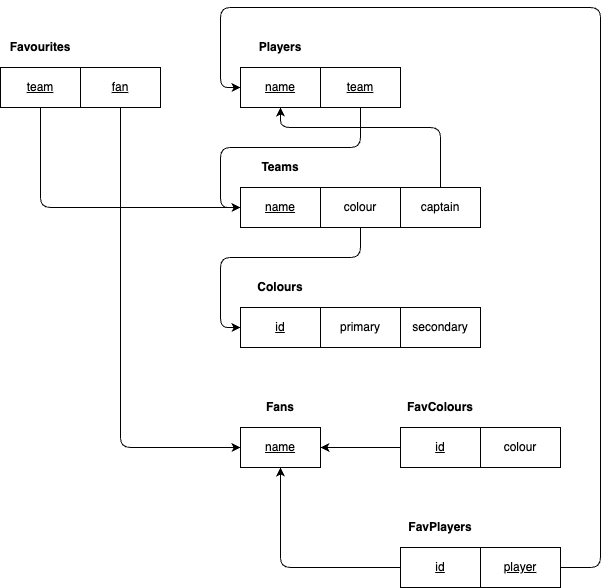

The diagram above was exported from draw.io. Its source (the exported page's mxGraphModel, read from the mxfile embedded in the PNG):
<mxGraphModel dx="507" dy="830" grid="1" gridSize="10" guides="1" tooltips="1" connect="1" arrows="1" fold="1" page="1" pageScale="1" pageWidth="827" pageHeight="1169" math="0" shadow="0">
  <root>
    <mxCell id="0" />
    <mxCell id="1" parent="0" />
    <mxCell id="2" value="Teams" style="text;html=1;strokeColor=none;fillColor=none;align=center;verticalAlign=middle;whiteSpace=wrap;rounded=0;fontStyle=1" vertex="1" parent="1">
      <mxGeometry x="320" y="160" width="80" height="40" as="geometry" />
    </mxCell>
    <mxCell id="3" value="name" style="text;html=1;strokeColor=default;fillColor=none;align=center;verticalAlign=middle;whiteSpace=wrap;rounded=0;fontStyle=4" vertex="1" parent="1">
      <mxGeometry x="320" y="200" width="80" height="40" as="geometry" />
    </mxCell>
    <mxCell id="18" style="edgeStyle=none;html=1;" edge="1" parent="1" source="4" target="6">
      <mxGeometry relative="1" as="geometry">
        <Array as="points">
          <mxPoint x="440" y="270" />
          <mxPoint x="300" y="270" />
          <mxPoint x="300" y="340" />
        </Array>
      </mxGeometry>
    </mxCell>
    <mxCell id="4" value="colour" style="text;html=1;strokeColor=default;fillColor=none;align=center;verticalAlign=middle;whiteSpace=wrap;rounded=0;" vertex="1" parent="1">
      <mxGeometry x="400" y="200" width="80" height="40" as="geometry" />
    </mxCell>
    <mxCell id="5" value="Colours" style="text;html=1;strokeColor=none;fillColor=none;align=center;verticalAlign=middle;whiteSpace=wrap;rounded=0;fontStyle=1" vertex="1" parent="1">
      <mxGeometry x="320" y="280" width="80" height="40" as="geometry" />
    </mxCell>
    <mxCell id="6" value="id" style="text;html=1;strokeColor=default;fillColor=none;align=center;verticalAlign=middle;whiteSpace=wrap;rounded=0;fontStyle=4" vertex="1" parent="1">
      <mxGeometry x="320" y="320" width="80" height="40" as="geometry" />
    </mxCell>
    <mxCell id="7" value="primary" style="text;html=1;strokeColor=default;fillColor=none;align=center;verticalAlign=middle;whiteSpace=wrap;rounded=0;" vertex="1" parent="1">
      <mxGeometry x="400" y="320" width="80" height="40" as="geometry" />
    </mxCell>
    <mxCell id="8" value="secondary" style="text;html=1;strokeColor=default;fillColor=none;align=center;verticalAlign=middle;whiteSpace=wrap;rounded=0;" vertex="1" parent="1">
      <mxGeometry x="480" y="320" width="80" height="40" as="geometry" />
    </mxCell>
    <mxCell id="10" value="FavColours" style="text;html=1;strokeColor=none;fillColor=none;align=center;verticalAlign=middle;whiteSpace=wrap;rounded=0;fontStyle=1" vertex="1" parent="1">
      <mxGeometry x="480" y="400" width="80" height="40" as="geometry" />
    </mxCell>
    <mxCell id="39" style="edgeStyle=none;html=1;" edge="1" parent="1" source="11" target="15">
      <mxGeometry relative="1" as="geometry" />
    </mxCell>
    <mxCell id="11" value="id" style="text;html=1;strokeColor=default;fillColor=none;align=center;verticalAlign=middle;whiteSpace=wrap;rounded=0;fontStyle=4" vertex="1" parent="1">
      <mxGeometry x="480" y="440" width="80" height="40" as="geometry" />
    </mxCell>
    <mxCell id="12" value="colour" style="text;html=1;strokeColor=default;fillColor=none;align=center;verticalAlign=middle;whiteSpace=wrap;rounded=0;" vertex="1" parent="1">
      <mxGeometry x="560" y="440" width="80" height="40" as="geometry" />
    </mxCell>
    <mxCell id="14" value="Fans" style="text;html=1;strokeColor=none;fillColor=none;align=center;verticalAlign=middle;whiteSpace=wrap;rounded=0;fontStyle=1" vertex="1" parent="1">
      <mxGeometry x="320" y="400" width="80" height="40" as="geometry" />
    </mxCell>
    <mxCell id="15" value="name" style="text;html=1;strokeColor=default;fillColor=none;align=center;verticalAlign=middle;whiteSpace=wrap;rounded=0;fontStyle=4" vertex="1" parent="1">
      <mxGeometry x="320" y="440" width="80" height="40" as="geometry" />
    </mxCell>
    <mxCell id="31" style="edgeStyle=none;html=1;" edge="1" parent="1" source="19" target="3">
      <mxGeometry relative="1" as="geometry">
        <Array as="points">
          <mxPoint x="120" y="220" />
        </Array>
      </mxGeometry>
    </mxCell>
    <mxCell id="19" value="team" style="text;html=1;strokeColor=default;fillColor=none;align=center;verticalAlign=middle;whiteSpace=wrap;rounded=0;fontStyle=4" vertex="1" parent="1">
      <mxGeometry x="80" y="80" width="80" height="40" as="geometry" />
    </mxCell>
    <mxCell id="20" value="Favourites" style="text;html=1;strokeColor=none;fillColor=none;align=center;verticalAlign=middle;whiteSpace=wrap;rounded=0;fontStyle=1" vertex="1" parent="1">
      <mxGeometry x="80" y="40" width="80" height="40" as="geometry" />
    </mxCell>
    <mxCell id="32" style="edgeStyle=none;html=1;" edge="1" parent="1" source="21" target="15">
      <mxGeometry relative="1" as="geometry">
        <Array as="points">
          <mxPoint x="200" y="460" />
        </Array>
      </mxGeometry>
    </mxCell>
    <mxCell id="21" value="fan" style="text;html=1;strokeColor=default;fillColor=none;align=center;verticalAlign=middle;whiteSpace=wrap;rounded=0;fontStyle=4" vertex="1" parent="1">
      <mxGeometry x="160" y="80" width="80" height="40" as="geometry" />
    </mxCell>
    <mxCell id="24" value="name" style="text;html=1;strokeColor=default;fillColor=none;align=center;verticalAlign=middle;whiteSpace=wrap;rounded=0;fontStyle=4" vertex="1" parent="1">
      <mxGeometry x="320" y="80" width="80" height="40" as="geometry" />
    </mxCell>
    <mxCell id="26" value="Players" style="text;html=1;strokeColor=none;fillColor=none;align=center;verticalAlign=middle;whiteSpace=wrap;rounded=0;fontStyle=1" vertex="1" parent="1">
      <mxGeometry x="320" y="40" width="80" height="40" as="geometry" />
    </mxCell>
    <mxCell id="28" style="edgeStyle=none;html=1;" edge="1" parent="1" source="27" target="24">
      <mxGeometry relative="1" as="geometry">
        <Array as="points">
          <mxPoint x="520" y="140" />
          <mxPoint x="360" y="140" />
        </Array>
      </mxGeometry>
    </mxCell>
    <mxCell id="27" value="captain" style="text;html=1;strokeColor=default;fillColor=none;align=center;verticalAlign=middle;whiteSpace=wrap;rounded=0;" vertex="1" parent="1">
      <mxGeometry x="480" y="200" width="80" height="40" as="geometry" />
    </mxCell>
    <mxCell id="30" style="edgeStyle=none;html=1;" edge="1" parent="1" source="29" target="3">
      <mxGeometry relative="1" as="geometry">
        <Array as="points">
          <mxPoint x="440" y="160" />
          <mxPoint x="300" y="160" />
          <mxPoint x="300" y="220" />
        </Array>
      </mxGeometry>
    </mxCell>
    <mxCell id="29" value="team" style="text;html=1;strokeColor=default;fillColor=none;align=center;verticalAlign=middle;whiteSpace=wrap;rounded=0;fontStyle=4" vertex="1" parent="1">
      <mxGeometry x="400" y="80" width="80" height="40" as="geometry" />
    </mxCell>
    <mxCell id="36" value="FavPlayers" style="text;html=1;strokeColor=none;fillColor=none;align=center;verticalAlign=middle;whiteSpace=wrap;rounded=0;fontStyle=1" vertex="1" parent="1">
      <mxGeometry x="480" y="520" width="80" height="40" as="geometry" />
    </mxCell>
    <mxCell id="40" style="edgeStyle=none;html=1;" edge="1" parent="1" source="37" target="15">
      <mxGeometry relative="1" as="geometry">
        <Array as="points">
          <mxPoint x="360" y="580" />
        </Array>
      </mxGeometry>
    </mxCell>
    <mxCell id="37" value="id" style="text;html=1;strokeColor=default;fillColor=none;align=center;verticalAlign=middle;whiteSpace=wrap;rounded=0;fontStyle=4" vertex="1" parent="1">
      <mxGeometry x="480" y="560" width="80" height="40" as="geometry" />
    </mxCell>
    <mxCell id="41" style="edgeStyle=none;html=1;" edge="1" parent="1" source="38" target="24">
      <mxGeometry relative="1" as="geometry">
        <Array as="points">
          <mxPoint x="680" y="580" />
          <mxPoint x="680" y="20" />
          <mxPoint x="300" y="20" />
          <mxPoint x="300" y="100" />
        </Array>
      </mxGeometry>
    </mxCell>
    <mxCell id="38" value="player" style="text;html=1;strokeColor=default;fillColor=none;align=center;verticalAlign=middle;whiteSpace=wrap;rounded=0;fontStyle=4" vertex="1" parent="1">
      <mxGeometry x="560" y="560" width="80" height="40" as="geometry" />
    </mxCell>
  </root>
</mxGraphModel>